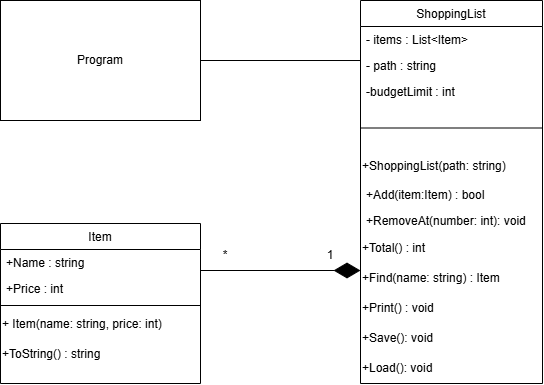

The diagram above was exported from draw.io. Its source (the exported page's mxGraphModel, read from the mxfile embedded in the PNG):
<mxGraphModel dx="1414" dy="687" grid="1" gridSize="10" guides="1" tooltips="1" connect="1" arrows="1" fold="1" page="1" pageScale="1" pageWidth="827" pageHeight="1169" math="0" shadow="0">
  <root>
    <mxCell id="WIyWlLk6GJQsqaUBKTNV-0" />
    <mxCell id="WIyWlLk6GJQsqaUBKTNV-1" parent="WIyWlLk6GJQsqaUBKTNV-0" />
    <mxCell id="zkfFHV4jXpPFQw0GAbJ--6" parent="WIyWlLk6GJQsqaUBKTNV-1" style="swimlane;fontStyle=0;align=center;verticalAlign=top;childLayout=stackLayout;horizontal=1;startSize=26;horizontalStack=0;resizeParent=1;resizeLast=0;collapsible=1;marginBottom=0;rounded=0;shadow=0;strokeWidth=1;" value="Item" vertex="1">
      <mxGeometry height="160" width="200" x="120" y="343" as="geometry">
        <mxRectangle height="26" width="160" x="130" y="380" as="alternateBounds" />
      </mxGeometry>
    </mxCell>
    <mxCell id="zkfFHV4jXpPFQw0GAbJ--7" parent="zkfFHV4jXpPFQw0GAbJ--6" style="text;align=left;verticalAlign=top;spacingLeft=4;spacingRight=4;overflow=hidden;rotatable=0;points=[[0,0.5],[1,0.5]];portConstraint=eastwest;" value="+Name : string" vertex="1">
      <mxGeometry height="26" width="200" y="26" as="geometry" />
    </mxCell>
    <mxCell id="zkfFHV4jXpPFQw0GAbJ--8" parent="zkfFHV4jXpPFQw0GAbJ--6" style="text;align=left;verticalAlign=top;spacingLeft=4;spacingRight=4;overflow=hidden;rotatable=0;points=[[0,0.5],[1,0.5]];portConstraint=eastwest;rounded=0;shadow=0;html=0;" value="+Price : int" vertex="1">
      <mxGeometry height="26" width="200" y="52" as="geometry" />
    </mxCell>
    <mxCell id="zkfFHV4jXpPFQw0GAbJ--9" parent="zkfFHV4jXpPFQw0GAbJ--6" style="line;html=1;strokeWidth=1;align=left;verticalAlign=middle;spacingTop=-1;spacingLeft=3;spacingRight=3;rotatable=0;labelPosition=right;points=[];portConstraint=eastwest;" value="" vertex="1">
      <mxGeometry height="8" width="200" y="78" as="geometry" />
    </mxCell>
    <mxCell id="u1R1fVyej9bGrS1QsOvc-10" parent="zkfFHV4jXpPFQw0GAbJ--6" style="text;html=1;whiteSpace=wrap;strokeColor=none;fillColor=none;align=left;verticalAlign=middle;rounded=0;" value="+ Item(name: string, price: int)" vertex="1">
      <mxGeometry height="30" width="200" y="86" as="geometry" />
    </mxCell>
    <mxCell id="u1R1fVyej9bGrS1QsOvc-0" parent="zkfFHV4jXpPFQw0GAbJ--6" style="text;html=1;whiteSpace=wrap;strokeColor=none;fillColor=none;align=left;verticalAlign=middle;rounded=0;" value="+ToString() : string" vertex="1">
      <mxGeometry height="30" width="200" y="116" as="geometry" />
    </mxCell>
    <mxCell id="zkfFHV4jXpPFQw0GAbJ--17" parent="WIyWlLk6GJQsqaUBKTNV-1" style="swimlane;fontStyle=0;align=center;verticalAlign=top;childLayout=stackLayout;horizontal=1;startSize=26;horizontalStack=0;resizeParent=1;resizeLast=0;collapsible=1;marginBottom=0;rounded=0;shadow=0;strokeWidth=1;" value="ShoppingList" vertex="1">
      <mxGeometry height="383" width="182" x="480" y="120" as="geometry">
        <mxRectangle height="26" width="160" x="550" y="140" as="alternateBounds" />
      </mxGeometry>
    </mxCell>
    <mxCell id="zkfFHV4jXpPFQw0GAbJ--18" parent="zkfFHV4jXpPFQw0GAbJ--17" style="text;align=left;verticalAlign=top;spacingLeft=4;spacingRight=4;overflow=hidden;rotatable=0;points=[[0,0.5],[1,0.5]];portConstraint=eastwest;" value="- items : List&lt;Item&gt;" vertex="1">
      <mxGeometry height="26" width="182" y="26" as="geometry" />
    </mxCell>
    <mxCell id="zkfFHV4jXpPFQw0GAbJ--19" parent="zkfFHV4jXpPFQw0GAbJ--17" style="text;align=left;verticalAlign=top;spacingLeft=4;spacingRight=4;overflow=hidden;rotatable=0;points=[[0,0.5],[1,0.5]];portConstraint=eastwest;rounded=0;shadow=0;html=0;" value="- path : string" vertex="1">
      <mxGeometry height="26" width="182" y="52" as="geometry" />
    </mxCell>
    <mxCell id="zkfFHV4jXpPFQw0GAbJ--20" parent="zkfFHV4jXpPFQw0GAbJ--17" style="text;align=left;verticalAlign=top;spacingLeft=4;spacingRight=4;overflow=hidden;rotatable=0;points=[[0,0.5],[1,0.5]];portConstraint=eastwest;rounded=0;shadow=0;html=0;" value="-budgetLimit : int" vertex="1">
      <mxGeometry height="26" width="182" y="78" as="geometry" />
    </mxCell>
    <mxCell id="zkfFHV4jXpPFQw0GAbJ--23" parent="zkfFHV4jXpPFQw0GAbJ--17" style="line;html=1;strokeWidth=1;align=left;verticalAlign=middle;spacingTop=-1;spacingLeft=3;spacingRight=3;rotatable=0;labelPosition=right;points=[];portConstraint=eastwest;" value="" vertex="1">
      <mxGeometry height="47" width="182" y="104" as="geometry" />
    </mxCell>
    <mxCell id="u1R1fVyej9bGrS1QsOvc-8" parent="zkfFHV4jXpPFQw0GAbJ--17" style="text;html=1;whiteSpace=wrap;strokeColor=none;fillColor=none;align=left;verticalAlign=middle;rounded=0;" value="+ShoppingList(path: string)" vertex="1">
      <mxGeometry height="30" width="182" y="151" as="geometry" />
    </mxCell>
    <mxCell id="zkfFHV4jXpPFQw0GAbJ--24" parent="zkfFHV4jXpPFQw0GAbJ--17" style="text;align=left;verticalAlign=top;spacingLeft=4;spacingRight=4;overflow=hidden;rotatable=0;points=[[0,0.5],[1,0.5]];portConstraint=eastwest;" value="+Add(item:Item) : bool" vertex="1">
      <mxGeometry height="26" width="182" y="181" as="geometry" />
    </mxCell>
    <mxCell id="zkfFHV4jXpPFQw0GAbJ--25" parent="zkfFHV4jXpPFQw0GAbJ--17" style="text;align=left;verticalAlign=top;spacingLeft=4;spacingRight=4;overflow=hidden;rotatable=0;points=[[0,0.5],[1,0.5]];portConstraint=eastwest;" value="+RemoveAt(number: int): void" vertex="1">
      <mxGeometry height="26" width="182" y="207" as="geometry" />
    </mxCell>
    <mxCell id="u1R1fVyej9bGrS1QsOvc-1" parent="zkfFHV4jXpPFQw0GAbJ--17" style="text;html=1;whiteSpace=wrap;strokeColor=none;fillColor=none;align=left;verticalAlign=middle;rounded=0;" value="+Total() : int" vertex="1">
      <mxGeometry height="30" width="182" y="233" as="geometry" />
    </mxCell>
    <mxCell id="u1R1fVyej9bGrS1QsOvc-2" parent="zkfFHV4jXpPFQw0GAbJ--17" style="text;html=1;whiteSpace=wrap;strokeColor=none;fillColor=none;align=left;verticalAlign=middle;rounded=0;" value="+Find(name: string) : Item" vertex="1">
      <mxGeometry height="30" width="182" y="263" as="geometry" />
    </mxCell>
    <mxCell id="u1R1fVyej9bGrS1QsOvc-3" parent="zkfFHV4jXpPFQw0GAbJ--17" style="text;html=1;whiteSpace=wrap;strokeColor=none;fillColor=none;align=left;verticalAlign=middle;rounded=0;" value="+Print() : void" vertex="1">
      <mxGeometry height="30" width="182" y="293" as="geometry" />
    </mxCell>
    <mxCell id="u1R1fVyej9bGrS1QsOvc-4" parent="zkfFHV4jXpPFQw0GAbJ--17" style="text;html=1;whiteSpace=wrap;strokeColor=none;fillColor=none;align=left;verticalAlign=middle;rounded=0;" value="+Save(): void" vertex="1">
      <mxGeometry height="30" width="182" y="323" as="geometry" />
    </mxCell>
    <mxCell id="u1R1fVyej9bGrS1QsOvc-6" parent="zkfFHV4jXpPFQw0GAbJ--17" style="text;html=1;whiteSpace=wrap;strokeColor=none;fillColor=none;align=left;verticalAlign=middle;rounded=0;" value="+Load(): void" vertex="1">
      <mxGeometry height="30" width="182" y="353" as="geometry" />
    </mxCell>
    <mxCell id="u1R1fVyej9bGrS1QsOvc-9" parent="WIyWlLk6GJQsqaUBKTNV-1" style="html=1;whiteSpace=wrap;" value="Program" vertex="1">
      <mxGeometry height="120" width="200" x="120" y="120" as="geometry" />
    </mxCell>
    <mxCell id="u1R1fVyej9bGrS1QsOvc-19" edge="1" parent="WIyWlLk6GJQsqaUBKTNV-1" style="endArrow=none;html=1;rounded=0;entryX=0;entryY=0.308;entryDx=0;entryDy=0;entryPerimeter=0;" target="zkfFHV4jXpPFQw0GAbJ--19" value="">
      <mxGeometry height="50" relative="1" width="50" as="geometry">
        <mxPoint x="320" y="180" as="sourcePoint" />
        <mxPoint x="370" y="130" as="targetPoint" />
      </mxGeometry>
    </mxCell>
    <mxCell id="u1R1fVyej9bGrS1QsOvc-21" edge="1" parent="WIyWlLk6GJQsqaUBKTNV-1" style="endArrow=diamondThin;endFill=1;endSize=24;html=1;rounded=0;" value="">
      <mxGeometry relative="1" width="160" as="geometry">
        <mxPoint x="320" y="390" as="sourcePoint" />
        <mxPoint x="480" y="390" as="targetPoint" />
      </mxGeometry>
    </mxCell>
    <mxCell id="u1R1fVyej9bGrS1QsOvc-22" parent="WIyWlLk6GJQsqaUBKTNV-1" style="text;html=1;whiteSpace=wrap;strokeColor=none;fillColor=none;align=center;verticalAlign=middle;rounded=0;" value="*" vertex="1">
      <mxGeometry height="30" width="70" x="310" y="360" as="geometry" />
    </mxCell>
    <mxCell id="u1R1fVyej9bGrS1QsOvc-23" parent="WIyWlLk6GJQsqaUBKTNV-1" style="text;html=1;whiteSpace=wrap;strokeColor=none;fillColor=none;align=center;verticalAlign=middle;rounded=0;" value="1" vertex="1">
      <mxGeometry height="30" width="60" x="420" y="360" as="geometry" />
    </mxCell>
  </root>
</mxGraphModel>